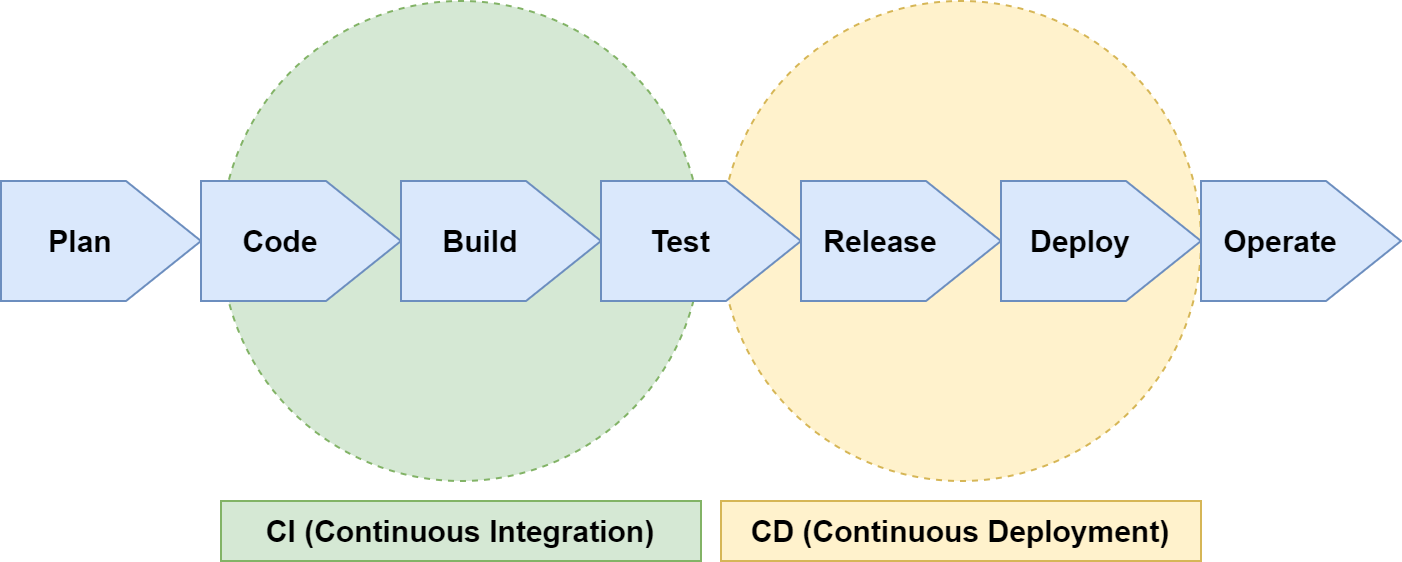

The diagram above was exported from draw.io. Its source (the exported page's mxGraphModel, read from the mxfile embedded in the PNG):
<mxGraphModel dx="1032" dy="1097" grid="1" gridSize="10" guides="1" tooltips="1" connect="1" arrows="1" fold="1" page="1" pageScale="1" pageWidth="827" pageHeight="1169" math="0" shadow="0">
  <root>
    <mxCell id="0" />
    <mxCell id="1" parent="0" />
    <mxCell id="xBF6ec2NWIs007aHpjuF-28" value="" style="ellipse;whiteSpace=wrap;html=1;fillColor=#fff2cc;strokeColor=#d6b656;dashed=1;" vertex="1" parent="1">
      <mxGeometry x="480" y="390" width="240" height="240" as="geometry" />
    </mxCell>
    <mxCell id="xBF6ec2NWIs007aHpjuF-24" value="" style="ellipse;whiteSpace=wrap;html=1;fillColor=#d5e8d4;strokeColor=#82b366;dashed=1;" vertex="1" parent="1">
      <mxGeometry x="230" y="390" width="240" height="240" as="geometry" />
    </mxCell>
    <mxCell id="xBF6ec2NWIs007aHpjuF-3" value="" style="shape=offPageConnector;whiteSpace=wrap;html=1;rotation=-90;container=0;fillColor=#dae8fc;strokeColor=#6c8ebf;fontStyle=1" vertex="1" parent="1">
      <mxGeometry x="140" y="460" width="60" height="100" as="geometry" />
    </mxCell>
    <mxCell id="xBF6ec2NWIs007aHpjuF-4" value="Plan" style="text;html=1;align=center;verticalAlign=middle;whiteSpace=wrap;rounded=0;container=0;fontStyle=1;fontSize=15;" vertex="1" parent="1">
      <mxGeometry x="120" y="480" width="80" height="60" as="geometry" />
    </mxCell>
    <mxCell id="xBF6ec2NWIs007aHpjuF-7" value="" style="shape=offPageConnector;whiteSpace=wrap;html=1;rotation=-90;container=0;fillColor=#dae8fc;strokeColor=#6c8ebf;fontStyle=1" vertex="1" parent="1">
      <mxGeometry x="240" y="460" width="60" height="100" as="geometry" />
    </mxCell>
    <mxCell id="xBF6ec2NWIs007aHpjuF-8" value="Code" style="text;html=1;align=center;verticalAlign=middle;whiteSpace=wrap;rounded=0;container=0;fontStyle=1;fontSize=15;" vertex="1" parent="1">
      <mxGeometry x="220" y="480" width="80" height="60" as="geometry" />
    </mxCell>
    <mxCell id="xBF6ec2NWIs007aHpjuF-10" value="" style="shape=offPageConnector;whiteSpace=wrap;html=1;rotation=-90;container=0;fillColor=#dae8fc;strokeColor=#6c8ebf;fontStyle=1" vertex="1" parent="1">
      <mxGeometry x="340" y="460" width="60" height="100" as="geometry" />
    </mxCell>
    <mxCell id="xBF6ec2NWIs007aHpjuF-11" value="Build" style="text;html=1;align=center;verticalAlign=middle;whiteSpace=wrap;rounded=0;container=0;fontStyle=1;fontSize=15;" vertex="1" parent="1">
      <mxGeometry x="320" y="480" width="80" height="60" as="geometry" />
    </mxCell>
    <mxCell id="xBF6ec2NWIs007aHpjuF-13" value="" style="shape=offPageConnector;whiteSpace=wrap;html=1;rotation=-90;container=0;fillColor=#dae8fc;strokeColor=#6c8ebf;fontStyle=1" vertex="1" parent="1">
      <mxGeometry x="440" y="460" width="60" height="100" as="geometry" />
    </mxCell>
    <mxCell id="xBF6ec2NWIs007aHpjuF-14" value="Test" style="text;html=1;align=center;verticalAlign=middle;whiteSpace=wrap;rounded=0;container=0;fontStyle=1;fontSize=15;" vertex="1" parent="1">
      <mxGeometry x="420" y="480" width="80" height="60" as="geometry" />
    </mxCell>
    <mxCell id="xBF6ec2NWIs007aHpjuF-16" value="" style="shape=offPageConnector;whiteSpace=wrap;html=1;rotation=-90;container=0;fillColor=#dae8fc;strokeColor=#6c8ebf;fontStyle=1" vertex="1" parent="1">
      <mxGeometry x="540" y="460" width="60" height="100" as="geometry" />
    </mxCell>
    <mxCell id="xBF6ec2NWIs007aHpjuF-17" value="Release" style="text;html=1;align=center;verticalAlign=middle;whiteSpace=wrap;rounded=0;container=0;fontStyle=1;fontSize=15;" vertex="1" parent="1">
      <mxGeometry x="520" y="480" width="80" height="60" as="geometry" />
    </mxCell>
    <mxCell id="xBF6ec2NWIs007aHpjuF-19" value="" style="shape=offPageConnector;whiteSpace=wrap;html=1;rotation=-90;container=0;fillColor=#dae8fc;strokeColor=#6c8ebf;fontStyle=1" vertex="1" parent="1">
      <mxGeometry x="640" y="460" width="60" height="100" as="geometry" />
    </mxCell>
    <mxCell id="xBF6ec2NWIs007aHpjuF-20" value="Deploy" style="text;html=1;align=center;verticalAlign=middle;whiteSpace=wrap;rounded=0;container=0;fontStyle=1;fontSize=15;" vertex="1" parent="1">
      <mxGeometry x="620" y="480" width="80" height="60" as="geometry" />
    </mxCell>
    <mxCell id="xBF6ec2NWIs007aHpjuF-22" value="" style="shape=offPageConnector;whiteSpace=wrap;html=1;rotation=-90;container=0;fillColor=#dae8fc;strokeColor=#6c8ebf;" vertex="1" parent="1">
      <mxGeometry x="740" y="460" width="60" height="100" as="geometry" />
    </mxCell>
    <mxCell id="xBF6ec2NWIs007aHpjuF-23" value="Operate" style="text;html=1;align=center;verticalAlign=middle;whiteSpace=wrap;rounded=0;container=0;fontStyle=1;fontSize=15;" vertex="1" parent="1">
      <mxGeometry x="720" y="480" width="80" height="60" as="geometry" />
    </mxCell>
    <mxCell id="xBF6ec2NWIs007aHpjuF-29" value="&lt;b style=&quot;font-size: 15px;&quot;&gt;CI (Continuous Integration)&lt;/b&gt;" style="text;html=1;align=center;verticalAlign=middle;whiteSpace=wrap;rounded=0;fontSize=15;fillColor=#d5e8d4;strokeColor=#82b366;" vertex="1" parent="1">
      <mxGeometry x="230" y="640" width="240" height="30" as="geometry" />
    </mxCell>
    <mxCell id="xBF6ec2NWIs007aHpjuF-30" value="&lt;b style=&quot;font-size: 15px;&quot;&gt;CD (Continuous Deployment)&lt;/b&gt;" style="text;html=1;align=center;verticalAlign=middle;whiteSpace=wrap;rounded=0;fontSize=15;fillColor=#fff2cc;strokeColor=#d6b656;" vertex="1" parent="1">
      <mxGeometry x="480" y="640" width="240" height="30" as="geometry" />
    </mxCell>
  </root>
</mxGraphModel>